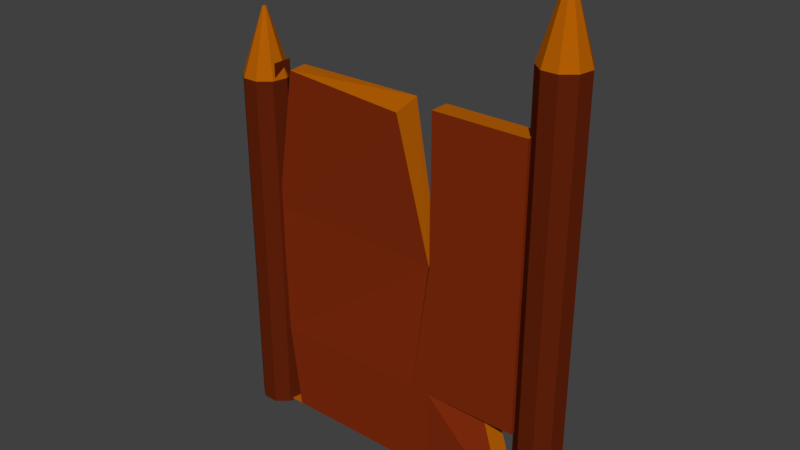 # Source: puerta_1.blend  (saved by Blender 2.79.0; exported with 4.5.12 LTS)
import bpy
from mathutils import Matrix  # noqa: F401  (used for matrix-valued properties, if any)

bpy.ops.wm.read_factory_settings(use_empty=True)
scene = bpy.context.scene
scene.name = 'Scene'

# ---- collections
col_collection_1 = bpy.data.collections.new('Collection 1'); scene.collection.children.link(col_collection_1)

# ---- materials (node trees are filled in below, after node groups)
mat_qwerqdsfadxc = bpy.data.materials.new('qwerqdsfadxc')
mat_qwerqdsfadxc.alpha_threshold = 0.0
mat_qwerqdsfadxc.use_transparent_shadow = False
mat_qwerqdsfadxc.diffuse_color = (0.1195, 0.01521, 0.003347, 1.0)
mat_qwerqdsfadxc.roughness = 0.5
mat_matzxcerial_002 = bpy.data.materials.new('Matzxcerial.002')
mat_matzxcerial_002.alpha_threshold = 0.0
mat_matzxcerial_002.use_transparent_shadow = False
mat_matzxcerial_002.diffuse_color = (0.2203, 0.02511, 0.004507, 1.0)
mat_matzxcerial_002.roughness = 0.5
mat_sdfjnhvbx = bpy.data.materials.new('sdfjnhvbx')
mat_sdfjnhvbx.alpha_threshold = 0.0
mat_sdfjnhvbx.use_transparent_shadow = False
mat_sdfjnhvbx.diffuse_color = (0.4564, 0.1144, 0.001214, 1.0)
mat_sdfjnhvbx.roughness = 0.5

# ---- material node trees

# ---- world
world_world = bpy.data.worlds.new('World'); scene.world = world_world
world_world.color = (0.05088, 0.05088, 0.05088)
world_world.use_sun_shadow = False
world_world.sun_shadow_jitter_overblur = 0.0
world_world.cycles.sampling_method = 'MANUAL'

# ---- meshes
me_cube_001 = bpy.data.meshes.new('Cube.001')
me_cube_001.from_pydata([(-3.823, -1.0, 0.02293), (-3.823, -1.0, 3.855), (-3.823, -0.1362, 0.02293), (-3.823, -0.1362, 3.855), (4.105, -1.0, 0.02293), (4.105, -1.0, 3.855), (4.105, -0.1362, 0.02293), (4.105, -0.1362, 3.855), (-3.823, -1.0, 9.83), (-3.823, -0.1362, 9.83), (4.105, -0.1362, 9.83), (4.105, -1.0, 9.83), (-3.823, -1.0, 16.14), (-3.823, -0.1362, 16.14), (4.105, -0.1362, 16.14), (4.105, -1.0, 16.14), (8.228, -0.1362, 9.83), (8.228, -1.0, 9.83), (8.228, -0.1362, 16.14), (8.228, -1.0, 16.14), (8.207, -0.1362, 3.855), (8.207, -1.0, 3.855), (8.207, -0.1362, 9.83), (8.207, -1.0, 9.83), (6.736, 0.2006, 3.563), (8.418, -0.4875, 0.1895), (8.322, -1.337, 0.3148), (6.64, -0.6486, 3.689), (-4.683, 0.3749, -0.0953), (-4.683, 0.3749, 1.905), (-4.04, 0.141, -0.0953), (-4.04, 0.141, 1.905), (-3.698, -0.4514, -0.0953), (-3.698, -0.4514, 1.905), (-3.817, -1.125, -0.0953), (-3.817, -1.125, 1.905), (-4.341, -1.565, -0.0953), (-4.341, -1.565, 1.905), (-5.025, -1.565, -0.0953), (-5.025, -1.565, 1.905), (-5.549, -1.125, -0.0953), (-5.549, -1.125, 1.905), (-5.667, -0.4514, -0.0953), (-5.667, -0.4514, 1.905), (-5.325, 0.141, -0.0953), (-5.325, 0.141, 1.905), (-4.04, 0.141, 15.42), (-4.683, 0.3749, 15.42), (-3.698, -0.4514, 15.42), (-3.817, -1.125, 15.42), (-4.341, -1.565, 15.42), (-5.025, -1.565, 15.42), (-5.549, -1.125, 15.42), (-5.667, -0.4514, 15.42), (-5.325, 0.141, 15.42), (-4.565, -0.5455, 18.25), (-4.622, -0.5247, 18.25), (-4.534, -0.5982, 18.25), (-4.545, -0.6582, 18.25), (-4.591, -0.6973, 18.25), (-4.652, -0.6973, 18.25), (-4.699, -0.6582, 18.25), (-4.71, -0.5982, 18.25), (-4.679, -0.5455, 18.25), (8.977, 0.7584, 0.06712), (8.977, 0.7584, 2.067), (9.62, 0.5244, 0.06712), (9.62, 0.5244, 2.067), (9.962, -0.06797, 0.06712), (9.962, -0.06797, 2.067), (9.843, -0.7416, 0.06712), (9.843, -0.7416, 2.067), (9.319, -1.181, 0.06712), (9.319, -1.181, 2.067), (8.635, -1.181, 0.06712), (8.635, -1.181, 2.067), (8.111, -0.7416, 0.06712), (8.111, -0.7416, 2.067), (7.992, -0.06797, 0.06712), (7.992, -0.06797, 2.067), (8.334, 0.5244, 0.06712), (8.334, 0.5244, 2.067), (9.62, 0.5244, 18.69), (8.977, 0.7584, 18.69), (9.962, -0.06797, 18.69), (9.843, -0.7416, 18.69), (9.319, -1.181, 18.69), (8.635, -1.181, 18.69), (8.111, -0.7416, 18.69), (7.992, -0.06797, 18.69), (8.334, 0.5244, 18.69), (9.089, -0.1078, 21.47), (8.977, -0.06695, 21.47), (9.149, -0.2113, 21.47), (9.128, -0.3289, 21.47), (9.037, -0.4057, 21.47), (8.917, -0.4057, 21.47), (8.826, -0.3289, 21.47), (8.805, -0.2113, 21.47), (8.865, -0.1078, 21.47), (3.274, -0.1362, 0.02293), (3.274, -0.1362, 3.855), (3.274, -1.0, 0.02293), (3.274, -1.0, 3.855), (3.848, -0.1726, 9.883), (3.877, -0.7576, 9.586), (2.7, -0.09977, 16.09), (2.671, -1.242, 15.76), (-3.149, -0.1165, 0.04361), (-3.682, -0.9868, 3.838), (-3.952, -0.9588, 9.86), (-2.906, -1.041, 16.07), (-3.709, -0.1559, 3.835), (-3.176, -1.013, 0.0398), (-3.909, -0.07624, 9.87), (-2.949, -0.1961, 16.1)], [], [(0, 1, 3, 2), (100, 101, 7, 6), (7, 5, 27, 24), (108, 113, 109, 112), (100, 6, 4, 102), (5, 7, 20, 21), (14, 15, 19, 18), (3, 1, 8, 9), (103, 5, 11, 105), (112, 3, 9, 114), (110, 111, 115, 114), (9, 8, 12, 13), (17, 16, 18, 19), (11, 10, 16, 17), (15, 11, 17, 19), (10, 14, 18, 16), (21, 20, 22, 23), (7, 10, 22, 20), (10, 11, 23, 22), (11, 5, 21, 23), (25, 24, 27, 26), (6, 7, 24, 25), (5, 4, 26, 27), (4, 6, 25, 26), (28, 29, 31, 30), (30, 31, 33, 32), (32, 33, 35, 34), (34, 35, 37, 36), (36, 37, 39, 38), (38, 39, 41, 40), (40, 41, 43, 42), (41, 39, 51, 52), (42, 43, 45, 44), (44, 45, 29, 28), (28, 30, 32, 34, 36, 38, 40, 42, 44), (54, 53, 62, 63), (39, 37, 50, 51), (37, 35, 49, 50), (31, 29, 47, 46), (35, 33, 48, 49), (33, 31, 46, 48), (29, 45, 54, 47), (45, 43, 53, 54), (43, 41, 52, 53), (55, 56, 63, 62, 61, 60, 59, 58, 57), (51, 50, 59, 60), (48, 46, 55, 57), (47, 54, 63, 56), (52, 51, 60, 61), (49, 48, 57, 58), (53, 52, 61, 62), (50, 49, 58, 59), (46, 47, 56, 55), (64, 65, 67, 66), (66, 67, 69, 68), (68, 69, 71, 70), (70, 71, 73, 72), (72, 73, 75, 74), (74, 75, 77, 76), (76, 77, 79, 78), (69, 67, 82, 84), (78, 79, 81, 80), (80, 81, 65, 64), (64, 66, 68, 70, 72, 74, 76, 78, 80), (85, 84, 93, 94), (65, 81, 90, 83), (81, 79, 89, 90), (79, 77, 88, 89), (77, 75, 87, 88), (75, 73, 86, 87), (73, 71, 85, 86), (67, 65, 83, 82), (71, 69, 84, 85), (91, 92, 99, 98, 97, 96, 95, 94, 93), (89, 88, 97, 98), (86, 85, 94, 95), (82, 83, 92, 91), (90, 89, 98, 99), (87, 86, 95, 96), (84, 82, 91, 93), (83, 90, 99, 92), (88, 87, 96, 97), (110, 105, 107, 111), (105, 104, 106, 107), (7, 101, 104, 10), (109, 103, 105, 110), (108, 100, 102, 113), (4, 5, 103, 102), (108, 112, 101, 100), (14, 10, 15), (15, 10, 11), (2, 108, 113, 0), (1, 109, 110, 8), (104, 114, 115, 106), (106, 115, 111, 107), (101, 112, 114, 104), (102, 103, 109, 113)])
me_cube_001.polygons.foreach_set('material_index', [0, 1, 2, 2, 2, 2, 2, 0, 1, 0, 2, 0, 1, 1, 1, 1, 1, 1, 1, 1, 2, 1, 1, 2, 0, 0, 0, 0, 0, 0, 0, 0, 0, 0, 0, 2, 0, 0, 0, 0, 0, 0, 0, 0, 2, 2, 2, 2, 2, 2, 2, 2, 2, 0, 0, 0, 0, 0, 0, 0, 0, 0, 0, 0, 2, 0, 0, 0, 0, 0, 0, 0, 0, 2, 2, 2, 2, 2, 2, 2, 2, 2, 1, 2, 1, 1, 2, 1, 1, 2, 2, 2, 0, 1, 2, 1, 1])
me_cube_001.materials.append(mat_qwerqdsfadxc)
me_cube_001.materials.append(mat_matzxcerial_002)
me_cube_001.materials.append(mat_sdfjnhvbx)
me_cube_001.use_remesh_preserve_volume = False
me_cube_001.use_remesh_preserve_attributes = False
me_cube_001.use_mirror_vertex_groups = False
me_cube_001.update()

# ---- objects
ob_cube = bpy.data.objects.new('Cube', me_cube_001)

# ---- transforms, parenting, visibility, modifiers, constraints
ob_cube.location = (2.686, 0.0, 0.0)
ob_cube.lineart.crease_threshold = 0.0

# ---- collection membership
col_collection_1.objects.link(ob_cube)

# ---- scene / render settings (as saved in the file)
scene.frame_start = 1; scene.frame_end = 250; scene.frame_set(1)
scene.render.engine = 'BLENDER_EEVEE_NEXT'
scene.render.resolution_percentage = 50
scene.render.dither_intensity = 0.0
scene.cycles.use_denoising = False
scene.cycles.samples = 128
scene.cycles.sampling_pattern = 'TABULATED_SOBOL'
scene.cycles.use_adaptive_sampling = False
scene.cycles.use_light_tree = False
scene.cycles.blur_glossy = 0.0
scene.cycles.sample_clamp_indirect = 0.0
scene.view_settings.view_transform = 'Standard'
bpy.context.view_layer.update()

# ---- added for rendering (the .blend has no active camera and no usable light): camera, sun
cam_auto = bpy.data.cameras.new('AutoCamera')
cam_auto.lens = 50.0
cam_auto.sensor_width = 36.0
cam_auto.clip_end = 1000.0
ob_auto_camera = bpy.data.objects.new('AutoCamera', cam_auto)
scene.collection.objects.link(ob_auto_camera)
ob_auto_camera.location = (29.5712, -30.0887, 30.4793)
ob_auto_camera.rotation_euler = (1.09748, -7.21219e-08, 0.694738)
scene.camera = ob_auto_camera
light_auto_sun = bpy.data.lights.new('AutoSun', 'SUN')
light_auto_sun.energy = 3.0
light_auto_sun.angle = 0.0523599
ob_auto_sun = bpy.data.objects.new('AutoSun', light_auto_sun)
scene.collection.objects.link(ob_auto_sun)
ob_auto_sun.rotation_euler = (0.872665, 0.174533, 0.523599)
bpy.context.view_layer.update()
